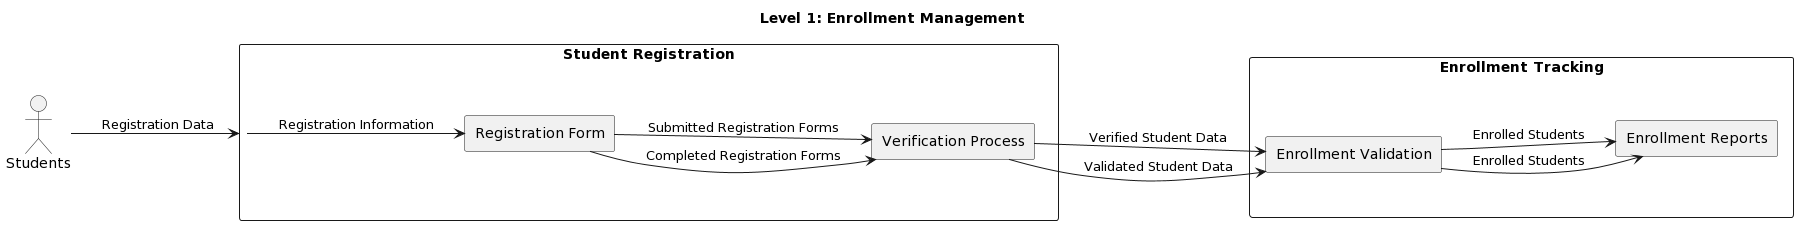

The diagram above was rendered by PlantUML. Its source (embedded in the PNG):
@startuml
title Level 1: Enrollment Management

left to right direction

'Processes'
rectangle "Student Registration" as student_registration {
    'Sub-processes'
    rectangle "Registration Form" as registration_form
    rectangle "Verification Process" as verification_process

    'Data Flows'
    registration_form --> verification_process : Completed Registration Forms
}

rectangle "Enrollment Tracking" as enrollment_tracking {
    'Sub-processes'
    rectangle "Enrollment Validation" as enrollment_validation
    rectangle "Enrollment Reports" as enrollment_reports

    'Data Flows'
    verification_process --> enrollment_validation : Verified Student Data
    enrollment_validation --> enrollment_reports : Enrolled Students
}

'External Entities'
actor Students

'Data Flows'
Students --> student_registration : Registration Data
student_registration --> registration_form : Registration Information
registration_form --> verification_process : Submitted Registration Forms
verification_process --> enrollment_validation : Validated Student Data
enrollment_validation --> enrollment_reports : Enrolled Students
@enduml